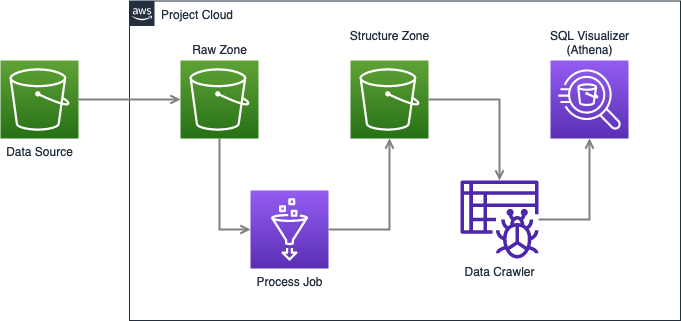

The diagram above was exported from draw.io. Its source (the exported page's mxGraphModel, read from the mxfile embedded in the PNG):
<mxGraphModel dx="2066" dy="1995" grid="1" gridSize="10" guides="1" tooltips="1" connect="1" arrows="1" fold="1" page="1" pageScale="1" pageWidth="1169" pageHeight="827" math="0" shadow="0">
  <root>
    <mxCell id="0" />
    <mxCell id="1" parent="0" />
    <mxCell id="UEzPUAAOIrF-is8g5C7q-175" value="Project Cloud" style="points=[[0,0],[0.25,0],[0.5,0],[0.75,0],[1,0],[1,0.25],[1,0.5],[1,0.75],[1,1],[0.75,1],[0.5,1],[0.25,1],[0,1],[0,0.75],[0,0.5],[0,0.25]];outlineConnect=0;gradientColor=none;html=1;whiteSpace=wrap;fontSize=12;fontStyle=0;shape=mxgraph.aws4.group;grIcon=mxgraph.aws4.group_aws_cloud_alt;strokeColor=#232F3E;fillColor=none;verticalAlign=top;align=left;spacingLeft=30;fontColor=#232F3E;dashed=0;labelBackgroundColor=#ffffff;container=1;pointerEvents=0;collapsible=0;recursiveResize=0;" parent="1" vertex="1">
      <mxGeometry x="219" y="-789.5" width="551" height="319.5" as="geometry" />
    </mxCell>
    <mxCell id="LipbGpdjKTh1JAO-b5y3-4" style="edgeStyle=orthogonalEdgeStyle;rounded=0;orthogonalLoop=1;jettySize=auto;html=1;startArrow=none;startFill=0;endArrow=open;endFill=0;strokeColor=#808080;strokeWidth=2;entryX=0;entryY=0.5;entryDx=0;entryDy=0;entryPerimeter=0;exitX=0.5;exitY=1;exitDx=0;exitDy=0;exitPerimeter=0;" edge="1" parent="UEzPUAAOIrF-is8g5C7q-175" source="LipbGpdjKTh1JAO-b5y3-11" target="LipbGpdjKTh1JAO-b5y3-7">
      <mxGeometry relative="1" as="geometry">
        <mxPoint x="145.99336087341408" y="98.5" as="sourcePoint" />
        <mxPoint x="321.0066391265859" y="98.5" as="targetPoint" />
      </mxGeometry>
    </mxCell>
    <mxCell id="LipbGpdjKTh1JAO-b5y3-11" value="&lt;div&gt;Raw Zone&lt;/div&gt;" style="sketch=0;points=[[0,0,0],[0.25,0,0],[0.5,0,0],[0.75,0,0],[1,0,0],[0,1,0],[0.25,1,0],[0.5,1,0],[0.75,1,0],[1,1,0],[0,0.25,0],[0,0.5,0],[0,0.75,0],[1,0.25,0],[1,0.5,0],[1,0.75,0]];outlineConnect=0;fontColor=#232F3E;gradientColor=#60A337;gradientDirection=north;fillColor=#277116;strokeColor=#ffffff;dashed=0;verticalLabelPosition=top;verticalAlign=bottom;align=center;html=1;fontSize=12;fontStyle=0;aspect=fixed;shape=mxgraph.aws4.resourceIcon;resIcon=mxgraph.aws4.s3;labelPosition=center;" vertex="1" parent="UEzPUAAOIrF-is8g5C7q-175">
      <mxGeometry x="51" y="59.5" width="78" height="78" as="geometry" />
    </mxCell>
    <mxCell id="LipbGpdjKTh1JAO-b5y3-12" value="&lt;div&gt;Structure Zone&lt;/div&gt;&lt;div&gt;&lt;br&gt;&lt;/div&gt;" style="sketch=0;points=[[0,0,0],[0.25,0,0],[0.5,0,0],[0.75,0,0],[1,0,0],[0,1,0],[0.25,1,0],[0.5,1,0],[0.75,1,0],[1,1,0],[0,0.25,0],[0,0.5,0],[0,0.75,0],[1,0.25,0],[1,0.5,0],[1,0.75,0]];outlineConnect=0;fontColor=#232F3E;gradientColor=#60A337;gradientDirection=north;fillColor=#277116;strokeColor=#ffffff;dashed=0;verticalLabelPosition=top;verticalAlign=bottom;align=center;html=1;fontSize=12;fontStyle=0;aspect=fixed;shape=mxgraph.aws4.resourceIcon;resIcon=mxgraph.aws4.s3;labelPosition=center;" vertex="1" parent="UEzPUAAOIrF-is8g5C7q-175">
      <mxGeometry x="221" y="59.5" width="78" height="78" as="geometry" />
    </mxCell>
    <mxCell id="LipbGpdjKTh1JAO-b5y3-7" value="Process Job" style="sketch=0;points=[[0,0,0],[0.25,0,0],[0.5,0,0],[0.75,0,0],[1,0,0],[0,1,0],[0.25,1,0],[0.5,1,0],[0.75,1,0],[1,1,0],[0,0.25,0],[0,0.5,0],[0,0.75,0],[1,0.25,0],[1,0.5,0],[1,0.75,0]];outlineConnect=0;fontColor=#232F3E;gradientColor=#945DF2;gradientDirection=north;fillColor=#5A30B5;strokeColor=#ffffff;dashed=0;verticalLabelPosition=bottom;verticalAlign=top;align=center;html=1;fontSize=12;fontStyle=0;aspect=fixed;shape=mxgraph.aws4.resourceIcon;resIcon=mxgraph.aws4.glue;" vertex="1" parent="UEzPUAAOIrF-is8g5C7q-175">
      <mxGeometry x="121" y="189.5" width="78" height="78" as="geometry" />
    </mxCell>
    <mxCell id="LipbGpdjKTh1JAO-b5y3-13" style="edgeStyle=orthogonalEdgeStyle;rounded=0;orthogonalLoop=1;jettySize=auto;html=1;startArrow=none;startFill=0;endArrow=open;endFill=0;strokeColor=#808080;strokeWidth=2;exitX=1;exitY=0.5;exitDx=0;exitDy=0;exitPerimeter=0;" edge="1" parent="UEzPUAAOIrF-is8g5C7q-175" source="LipbGpdjKTh1JAO-b5y3-7" target="LipbGpdjKTh1JAO-b5y3-12">
      <mxGeometry relative="1" as="geometry">
        <mxPoint x="349" y="189.5" as="sourcePoint" />
        <mxPoint x="431" y="309.5" as="targetPoint" />
      </mxGeometry>
    </mxCell>
    <mxCell id="LipbGpdjKTh1JAO-b5y3-14" value="&lt;div&gt;SQL Visualizer&lt;/div&gt;&lt;div&gt;(Athena)&lt;/div&gt;" style="sketch=0;points=[[0,0,0],[0.25,0,0],[0.5,0,0],[0.75,0,0],[1,0,0],[0,1,0],[0.25,1,0],[0.5,1,0],[0.75,1,0],[1,1,0],[0,0.25,0],[0,0.5,0],[0,0.75,0],[1,0.25,0],[1,0.5,0],[1,0.75,0]];outlineConnect=0;fontColor=#232F3E;gradientColor=#945DF2;gradientDirection=north;fillColor=#5A30B5;strokeColor=#ffffff;dashed=0;verticalLabelPosition=top;verticalAlign=bottom;align=center;html=1;fontSize=12;fontStyle=0;aspect=fixed;shape=mxgraph.aws4.resourceIcon;resIcon=mxgraph.aws4.athena;labelPosition=center;" vertex="1" parent="UEzPUAAOIrF-is8g5C7q-175">
      <mxGeometry x="421" y="59.5" width="78" height="78" as="geometry" />
    </mxCell>
    <mxCell id="LipbGpdjKTh1JAO-b5y3-15" value="Data Crawler" style="sketch=0;outlineConnect=0;fontColor=#232F3E;gradientColor=none;fillColor=#4D27AA;strokeColor=none;dashed=0;verticalLabelPosition=bottom;verticalAlign=top;align=center;html=1;fontSize=12;fontStyle=0;aspect=fixed;pointerEvents=1;shape=mxgraph.aws4.glue_crawlers;" vertex="1" parent="UEzPUAAOIrF-is8g5C7q-175">
      <mxGeometry x="331" y="179.5" width="78" height="78" as="geometry" />
    </mxCell>
    <mxCell id="LipbGpdjKTh1JAO-b5y3-16" style="edgeStyle=orthogonalEdgeStyle;rounded=0;orthogonalLoop=1;jettySize=auto;html=1;startArrow=none;startFill=0;endArrow=open;endFill=0;strokeColor=#808080;strokeWidth=2;exitX=1;exitY=0.5;exitDx=0;exitDy=0;exitPerimeter=0;" edge="1" parent="UEzPUAAOIrF-is8g5C7q-175" source="LipbGpdjKTh1JAO-b5y3-12" target="LipbGpdjKTh1JAO-b5y3-15">
      <mxGeometry relative="1" as="geometry">
        <mxPoint x="209" y="238.5" as="sourcePoint" />
        <mxPoint x="270" y="147.5" as="targetPoint" />
      </mxGeometry>
    </mxCell>
    <mxCell id="LipbGpdjKTh1JAO-b5y3-17" style="edgeStyle=orthogonalEdgeStyle;rounded=0;orthogonalLoop=1;jettySize=auto;html=1;startArrow=none;startFill=0;endArrow=open;endFill=0;strokeColor=#808080;strokeWidth=2;entryX=0.5;entryY=1;entryDx=0;entryDy=0;entryPerimeter=0;" edge="1" parent="UEzPUAAOIrF-is8g5C7q-175" source="LipbGpdjKTh1JAO-b5y3-15" target="LipbGpdjKTh1JAO-b5y3-14">
      <mxGeometry relative="1" as="geometry">
        <mxPoint x="219" y="248.5" as="sourcePoint" />
        <mxPoint x="280" y="157.5" as="targetPoint" />
      </mxGeometry>
    </mxCell>
    <mxCell id="UEzPUAAOIrF-is8g5C7q-195" style="edgeStyle=orthogonalEdgeStyle;rounded=0;orthogonalLoop=1;jettySize=auto;html=1;startArrow=none;startFill=0;endArrow=open;endFill=0;strokeColor=#808080;strokeWidth=2;" parent="1" source="LipbGpdjKTh1JAO-b5y3-9" target="LipbGpdjKTh1JAO-b5y3-11" edge="1">
      <mxGeometry relative="1" as="geometry">
        <mxPoint x="144.99336087341408" y="-691" as="sourcePoint" />
        <mxPoint x="290.0066391265859" y="-691" as="targetPoint" />
      </mxGeometry>
    </mxCell>
    <mxCell id="LipbGpdjKTh1JAO-b5y3-9" value="Data Source" style="sketch=0;points=[[0,0,0],[0.25,0,0],[0.5,0,0],[0.75,0,0],[1,0,0],[0,1,0],[0.25,1,0],[0.5,1,0],[0.75,1,0],[1,1,0],[0,0.25,0],[0,0.5,0],[0,0.75,0],[1,0.25,0],[1,0.5,0],[1,0.75,0]];outlineConnect=0;fontColor=#232F3E;gradientColor=#60A337;gradientDirection=north;fillColor=#277116;strokeColor=#ffffff;dashed=0;verticalLabelPosition=bottom;verticalAlign=top;align=center;html=1;fontSize=12;fontStyle=0;aspect=fixed;shape=mxgraph.aws4.resourceIcon;resIcon=mxgraph.aws4.s3;" vertex="1" parent="1">
      <mxGeometry x="90" y="-730" width="78" height="78" as="geometry" />
    </mxCell>
  </root>
</mxGraphModel>